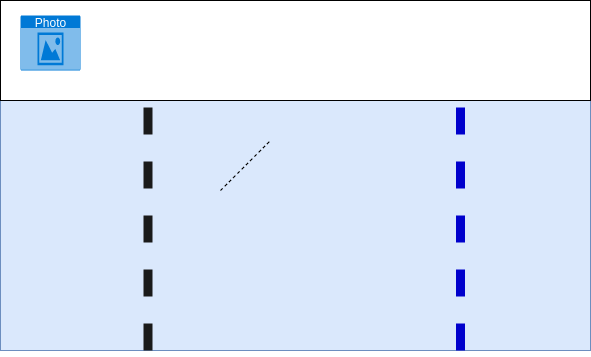

The diagram above was exported from draw.io. Its source (the exported page's mxGraphModel, read from the mxfile embedded in the PNG):
<mxGraphModel dx="614" dy="393" grid="1" gridSize="10" guides="1" tooltips="1" connect="1" arrows="1" fold="1" page="1" pageScale="1" pageWidth="827" pageHeight="1169" math="0" shadow="0">
  <root>
    <mxCell id="0" />
    <mxCell id="1" parent="0" />
    <mxCell id="3" value="" style="rounded=0;whiteSpace=wrap;html=1;fillColor=#dae8fc;strokeColor=#6c8ebf;" vertex="1" parent="1">
      <mxGeometry x="140" y="140" width="590" height="350" as="geometry" />
    </mxCell>
    <mxCell id="4" value="" style="rounded=0;whiteSpace=wrap;html=1;" vertex="1" parent="1">
      <mxGeometry x="140" y="140" width="590" height="100" as="geometry" />
    </mxCell>
    <mxCell id="7" value="" style="endArrow=none;dashed=1;html=1;" edge="1" parent="1">
      <mxGeometry width="50" height="50" relative="1" as="geometry">
        <mxPoint x="360" y="330" as="sourcePoint" />
        <mxPoint x="410" y="280" as="targetPoint" />
      </mxGeometry>
    </mxCell>
    <mxCell id="9" value="" style="endArrow=none;dashed=1;html=1;sketch=0;endSize=11;targetPerimeterSpacing=0;strokeWidth=9;exitX=0.25;exitY=1;exitDx=0;exitDy=0;entryX=0.25;entryY=1;entryDx=0;entryDy=0;strokeColor=#1A1A1A;" edge="1" parent="1" source="3" target="4">
      <mxGeometry width="50" height="50" relative="1" as="geometry">
        <mxPoint x="360" y="330" as="sourcePoint" />
        <mxPoint x="410" y="280" as="targetPoint" />
      </mxGeometry>
    </mxCell>
    <mxCell id="11" value="Photo" style="html=1;strokeColor=none;fillColor=#0079D6;labelPosition=center;verticalLabelPosition=middle;verticalAlign=top;align=center;fontSize=12;outlineConnect=0;spacingTop=-6;fontColor=#FFFFFF;shape=mxgraph.sitemap.photo;" vertex="1" parent="1">
      <mxGeometry x="160" y="155" width="60" height="55" as="geometry" />
    </mxCell>
    <mxCell id="12" value="" style="endArrow=none;dashed=1;html=1;sketch=0;endSize=11;targetPerimeterSpacing=0;strokeWidth=9;exitX=0.25;exitY=1;exitDx=0;exitDy=0;entryX=0.25;entryY=1;entryDx=0;entryDy=0;strokeColor=#0000CC;" edge="1" parent="1">
      <mxGeometry width="50" height="50" relative="1" as="geometry">
        <mxPoint x="600" y="490" as="sourcePoint" />
        <mxPoint x="600" y="240" as="targetPoint" />
      </mxGeometry>
    </mxCell>
    <mxCell id="13" value="&lt;font style=&quot;font-size: 14px&quot; color=&quot;#ffffff&quot;&gt;&lt;i&gt;&lt;b&gt;Cheer up !&lt;/b&gt;&lt;/i&gt;&lt;/font&gt;" style="text;html=1;strokeColor=none;fillColor=none;align=center;verticalAlign=middle;whiteSpace=wrap;rounded=0;" vertex="1" parent="1">
      <mxGeometry x="210" y="172.5" width="100" height="20" as="geometry" />
    </mxCell>
    <mxCell id="14" value="&lt;font style=&quot;font-size: 14px&quot; color=&quot;#ffffff&quot;&gt;&lt;b&gt;Accueil&lt;/b&gt;&lt;/font&gt;" style="text;html=1;strokeColor=none;fillColor=none;align=center;verticalAlign=middle;whiteSpace=wrap;rounded=0;" vertex="1" parent="1">
      <mxGeometry x="364" y="172.5" width="100" height="20" as="geometry" />
    </mxCell>
    <mxCell id="15" value="&lt;font style=&quot;font-size: 14px&quot; color=&quot;#ffffff&quot;&gt;&lt;b&gt;Membres&lt;/b&gt;&lt;/font&gt;&lt;span style=&quot;color: rgba(0 , 0 , 0 , 0) ; font-family: monospace ; font-size: 0px&quot;&gt;%3CmxGraphModel%3E%3Croot%3E%3CmxCell%20id%3D%220%22%2F%3E%3CmxCell%20id%3D%221%22%20parent%3D%220%22%2F%3E%3CmxCell%20id%3D%222%22%20value%3D%22%26lt%3Bfont%20style%3D%26quot%3Bfont-size%3A%2014px%26quot%3B%20color%3D%26quot%3B%23ffffff%26quot%3B%26gt%3B%26lt%3Bi%26gt%3B%26lt%3Bb%26gt%3BAccueil%26lt%3B%2Fb%26gt%3B%26lt%3B%2Fi%26gt%3B%26lt%3B%2Ffont%26gt%3B%22%20style%3D%22text%3Bhtml%3D1%3BstrokeColor%3Dnone%3BfillColor%3Dnone%3Balign%3Dcenter%3BverticalAlign%3Dmiddle%3BwhiteSpace%3Dwrap%3Brounded%3D0%3B%22%20vertex%3D%221%22%20parent%3D%221%22%3E%3CmxGeometry%20x%3D%22364%22%20y%3D%22172.5%22%20width%3D%22100%22%20height%3D%2220%22%20as%3D%22geometry%22%2F%3E%3C%2FmxCell%3E%3C%2Froot%3E%3C%2FmxGraphModel%3E&lt;/span&gt;" style="text;html=1;strokeColor=none;fillColor=none;align=center;verticalAlign=middle;whiteSpace=wrap;rounded=0;" vertex="1" parent="1">
      <mxGeometry x="450" y="172.5" width="100" height="20" as="geometry" />
    </mxCell>
    <mxCell id="16" value="&lt;font color=&quot;#ffffff&quot;&gt;&lt;span style=&quot;font-size: 14px&quot;&gt;&lt;b&gt;Deconnexion&lt;/b&gt;&lt;/span&gt;&lt;/font&gt;" style="text;html=1;strokeColor=none;fillColor=none;align=center;verticalAlign=middle;whiteSpace=wrap;rounded=0;" vertex="1" parent="1">
      <mxGeometry x="580" y="172.5" width="100" height="17.5" as="geometry" />
    </mxCell>
  </root>
</mxGraphModel>